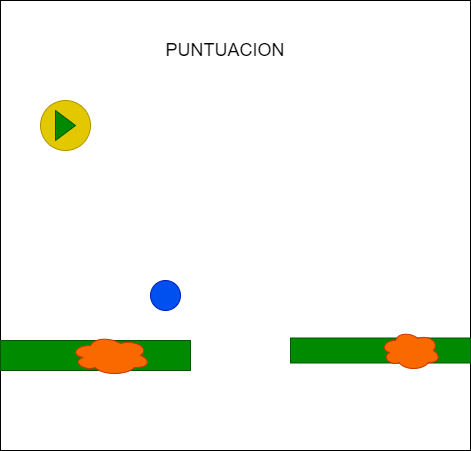

The diagram above was exported from draw.io. Its source (the exported page's mxGraphModel, read from the mxfile embedded in the PNG):
<mxGraphModel dx="1038" dy="481" grid="1" gridSize="10" guides="1" tooltips="1" connect="1" arrows="1" fold="1" page="1" pageScale="1" pageWidth="850" pageHeight="1100" math="0" shadow="0">
  <root>
    <mxCell id="0" />
    <mxCell id="1" parent="0" />
    <mxCell id="IAm6Er1Cx2RWCIAtLiu5-1" value="" style="rounded=0;whiteSpace=wrap;html=1;" parent="1" vertex="1">
      <mxGeometry x="180" y="30" width="470" height="450" as="geometry" />
    </mxCell>
    <mxCell id="IAm6Er1Cx2RWCIAtLiu5-2" value="&lt;font style=&quot;font-size: 18px&quot;&gt;PUNTUACION&lt;/font&gt;" style="text;html=1;strokeColor=none;fillColor=none;align=center;verticalAlign=middle;whiteSpace=wrap;rounded=0;" parent="1" vertex="1">
      <mxGeometry x="350" y="60" width="110" height="40" as="geometry" />
    </mxCell>
    <mxCell id="IAm6Er1Cx2RWCIAtLiu5-3" value="" style="ellipse;whiteSpace=wrap;html=1;aspect=fixed;fontSize=18;fillColor=#e3c800;fontColor=#000000;strokeColor=#B09500;" parent="1" vertex="1">
      <mxGeometry x="220" y="130" width="50" height="50" as="geometry" />
    </mxCell>
    <mxCell id="IAm6Er1Cx2RWCIAtLiu5-4" value="" style="triangle;whiteSpace=wrap;html=1;fontSize=18;fillColor=#008a00;strokeColor=#005700;fontColor=#ffffff;" parent="1" vertex="1">
      <mxGeometry x="235" y="140" width="20" height="30" as="geometry" />
    </mxCell>
    <mxCell id="IAm6Er1Cx2RWCIAtLiu5-5" value="" style="rounded=0;whiteSpace=wrap;html=1;fontSize=18;fillColor=#008a00;fontColor=#ffffff;strokeColor=#005700;" parent="1" vertex="1">
      <mxGeometry x="180" y="370" width="190" height="30" as="geometry" />
    </mxCell>
    <mxCell id="IAm6Er1Cx2RWCIAtLiu5-6" value="" style="rounded=0;whiteSpace=wrap;html=1;fontSize=18;fillColor=#008a00;fontColor=#ffffff;strokeColor=#005700;" parent="1" vertex="1">
      <mxGeometry x="470" y="367.5" width="180" height="25" as="geometry" />
    </mxCell>
    <mxCell id="IAm6Er1Cx2RWCIAtLiu5-7" value="" style="ellipse;shape=cloud;whiteSpace=wrap;html=1;fontSize=18;fillColor=#fa6800;fontColor=#000000;strokeColor=#C73500;" parent="1" vertex="1">
      <mxGeometry x="250" y="365" width="80" height="40" as="geometry" />
    </mxCell>
    <mxCell id="IAm6Er1Cx2RWCIAtLiu5-8" value="" style="ellipse;shape=cloud;whiteSpace=wrap;html=1;fontSize=18;fillColor=#fa6800;fontColor=#000000;strokeColor=#C73500;" parent="1" vertex="1">
      <mxGeometry x="560" y="360" width="60" height="40" as="geometry" />
    </mxCell>
    <mxCell id="IAm6Er1Cx2RWCIAtLiu5-9" value="" style="ellipse;whiteSpace=wrap;html=1;aspect=fixed;fontSize=18;fillColor=#0050ef;fontColor=#ffffff;strokeColor=#001DBC;" parent="1" vertex="1">
      <mxGeometry x="330" y="310" width="30" height="30" as="geometry" />
    </mxCell>
  </root>
</mxGraphModel>